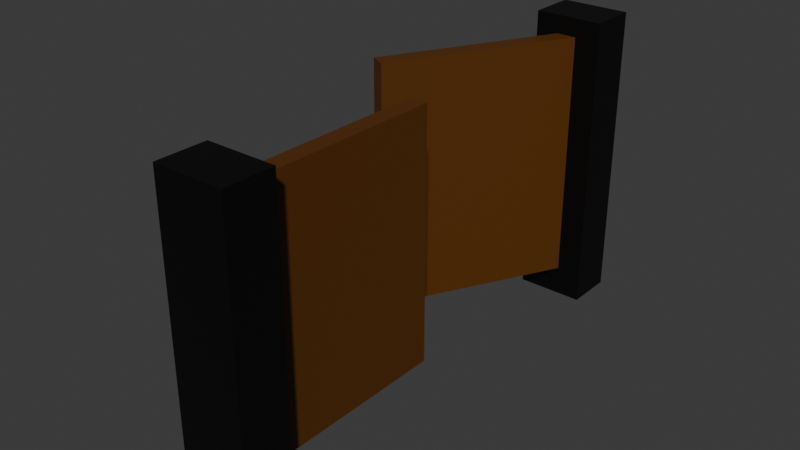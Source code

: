 # Source: gate.blend  (saved by Blender 4.3.34; exported with 4.5.12 LTS)
import bpy
from mathutils import Matrix  # noqa: F401  (used for matrix-valued properties, if any)

bpy.ops.wm.read_factory_settings(use_empty=True)
scene = bpy.context.scene
scene.name = 'Scene'

# ---- collections
col_collection = bpy.data.collections.new('Collection'); scene.collection.children.link(col_collection)

# ---- materials (node trees are filled in below, after node groups)
mat_material_001 = bpy.data.materials.new('Material.001')
mat_material_001.alpha_threshold = 0.0
mat_material_001.roughness = 0.5
mat_material_001.line_color = (0.0, 0.0, 0.0, 1.0)
mat_material_002 = bpy.data.materials.new('Material.002')

# ---- material node trees
mat_material_001.use_nodes = True; mat_material_001.node_tree.nodes.clear()
_N = mat_material_001.node_tree.nodes; _L = mat_material_001.node_tree.links
n0 = _N.new('ShaderNodeOutputMaterial'); n0.name = 'Material Output'; n0.location = (300, 300)
n1 = _N.new('ShaderNodeBsdfPrincipled'); n1.name = 'Principled BSDF'; n1.location = (10, 300)
n1.inputs[0].default_value = (0.0, 0.0, 0.0, 1.0)
n1.inputs[3].default_value = 1.45
_L.new(n1.outputs[0], n0.inputs[0])
n0.is_active_output = True
mat_material_002.use_nodes = True; mat_material_002.node_tree.nodes.clear()
_N = mat_material_002.node_tree.nodes; _L = mat_material_002.node_tree.links
n0 = _N.new('ShaderNodeBsdfPrincipled'); n0.name = 'Principled BSDF'; n0.location = (10, 300)
n0.inputs[0].default_value = (0.1006, 0.03194, 0.001048, 1.0)
n1 = _N.new('ShaderNodeOutputMaterial'); n1.name = 'Material Output'; n1.location = (300, 300)
_L.new(n0.outputs[0], n1.inputs[0])
n1.is_active_output = True

# ---- world
world_world = bpy.data.worlds.new('World'); scene.world = world_world
world_world.use_nodes = True; world_world.node_tree.nodes.clear()
_N = world_world.node_tree.nodes; _L = world_world.node_tree.links
n0 = _N.new('ShaderNodeOutputWorld'); n0.name = 'World Output'; n0.location = (300, 300)
n1 = _N.new('ShaderNodeBackground'); n1.name = 'Background'; n1.location = (10, 300)
n1.inputs[0].default_value = (0.05088, 0.05088, 0.05088, 1.0)
_L.new(n1.outputs[0], n0.inputs[0])
n0.is_active_output = True
world_world.color = (0.05088, 0.05088, 0.05088)
world_world.sun_shadow_jitter_overblur = 0.0

# ---- meshes
me_cube = bpy.data.meshes.new('Cube')
me_cube.from_pydata([(1.0, 1.0, 1.0), (1.0, 1.0, -1.0), (1.0, -1.0, 1.0), (1.0, -1.0, -1.0), (-1.0, 1.0, 1.0), (-1.0, 1.0, -1.0), (-1.0, -1.0, 1.0), (-1.0, -1.0, -1.0)], [], [(0, 4, 6, 2), (3, 2, 6, 7), (7, 6, 4, 5), (5, 1, 3, 7), (1, 0, 2, 3), (5, 4, 0, 1)])
_uv = me_cube.uv_layers.new(name='UVMap')
_uv.uv.foreach_set('vector', [0.625, 0.5, 0.875, 0.5, 0.875, 0.75, 0.625, 0.75, 0.375, 0.75, 0.625, 0.75, 0.625, 1.0, 0.375, 1.0, 0.375, 0.0, 0.625, 0.0, 0.625, 0.25, 0.375, 0.25, 0.125, 0.5, 0.375, 0.5, 0.375, 0.75, 0.125, 0.75, 0.375, 0.5, 0.625, 0.5, 0.625, 0.75, 0.375, 0.75, 0.375, 0.25, 0.625, 0.25, 0.625, 0.5, 0.375, 0.5])
me_cube.materials.append(mat_material_001)
me_cube.use_mirror_vertex_groups = False
me_cube.update()
me_cube_001 = bpy.data.meshes.new('Cube.001')
me_cube_001.from_pydata([(1.0, 1.0, 1.0), (1.0, 1.0, -1.0), (1.0, -1.0, 1.0), (1.0, -1.0, -1.0), (-1.0, 1.0, 1.0), (-1.0, 1.0, -1.0), (-1.0, -1.0, 1.0), (-1.0, -1.0, -1.0)], [], [(0, 4, 6, 2), (3, 2, 6, 7), (7, 6, 4, 5), (5, 1, 3, 7), (1, 0, 2, 3), (5, 4, 0, 1)])
_uv = me_cube_001.uv_layers.new(name='UVMap')
_uv.uv.foreach_set('vector', [0.625, 0.5, 0.875, 0.5, 0.875, 0.75, 0.625, 0.75, 0.375, 0.75, 0.625, 0.75, 0.625, 1.0, 0.375, 1.0, 0.375, 0.0, 0.625, 0.0, 0.625, 0.25, 0.375, 0.25, 0.125, 0.5, 0.375, 0.5, 0.375, 0.75, 0.125, 0.75, 0.375, 0.5, 0.625, 0.5, 0.625, 0.75, 0.375, 0.75, 0.375, 0.25, 0.625, 0.25, 0.625, 0.5, 0.375, 0.5])
me_cube_001.materials.append(mat_material_001)
me_cube_001.use_mirror_vertex_groups = False
me_cube_001.update()
me_cube_002 = bpy.data.meshes.new('Cube.002')
me_cube_002.from_pydata([(-1.0, -1.0, -1.0), (-1.0, -1.0, 1.0), (-1.0, 1.0, -1.0), (-1.0, 1.0, 1.0), (1.0, -1.0, -1.0), (1.0, -1.0, 1.0), (1.0, 1.0, -1.0), (1.0, 1.0, 1.0)], [], [(0, 1, 3, 2), (2, 3, 7, 6), (6, 7, 5, 4), (4, 5, 1, 0), (2, 6, 4, 0), (7, 3, 1, 5)])
_uv = me_cube_002.uv_layers.new(name='UVMap')
_uv.uv.foreach_set('vector', [0.375, 0.0, 0.625, 0.0, 0.625, 0.25, 0.375, 0.25, 0.375, 0.25, 0.625, 0.25, 0.625, 0.5, 0.375, 0.5, 0.375, 0.5, 0.625, 0.5, 0.625, 0.75, 0.375, 0.75, 0.375, 0.75, 0.625, 0.75, 0.625, 1.0, 0.375, 1.0, 0.125, 0.5, 0.375, 0.5, 0.375, 0.75, 0.125, 0.75, 0.625, 0.5, 0.875, 0.5, 0.875, 0.75, 0.625, 0.75])
me_cube_002.materials.append(mat_material_002)
me_cube_002.update()
me_cube_005 = bpy.data.meshes.new('Cube.005')
me_cube_005.from_pydata([(-1.0, -1.0, -1.0), (-1.0, -1.0, 1.0), (-1.0, 1.0, -1.0), (-1.0, 1.0, 1.0), (1.0, -1.0, -1.0), (1.0, -1.0, 1.0), (1.0, 1.0, -1.0), (1.0, 1.0, 1.0)], [], [(0, 1, 3, 2), (2, 3, 7, 6), (6, 7, 5, 4), (4, 5, 1, 0), (2, 6, 4, 0), (7, 3, 1, 5)])
_uv = me_cube_005.uv_layers.new(name='UVMap')
_uv.uv.foreach_set('vector', [0.375, 0.0, 0.625, 0.0, 0.625, 0.25, 0.375, 0.25, 0.375, 0.25, 0.625, 0.25, 0.625, 0.5, 0.375, 0.5, 0.375, 0.5, 0.625, 0.5, 0.625, 0.75, 0.375, 0.75, 0.375, 0.75, 0.625, 0.75, 0.625, 1.0, 0.375, 1.0, 0.125, 0.5, 0.375, 0.5, 0.375, 0.75, 0.125, 0.75, 0.625, 0.5, 0.875, 0.5, 0.875, 0.75, 0.625, 0.75])
me_cube_005.materials.append(mat_material_002)
me_cube_005.update()

# ---- objects
ob_cube = bpy.data.objects.new('Cube', me_cube)
ob_cube_001 = bpy.data.objects.new('Cube.001', me_cube_001)
ob_cube_002 = bpy.data.objects.new('Cube.002', me_cube_002)
ob_cube_003 = bpy.data.objects.new('Cube.003', me_cube_005)

# ---- transforms, parenting, visibility, modifiers, constraints
ob_cube.location = (0.0, 0.0, 0.0)
ob_cube.scale = (1.0, 0.7136, 4.369)
ob_cube.lock_rotations_4d = False
ob_cube.empty_display_type = 'ARROWS'
ob_cube.lineart.crease_threshold = 0.0
ob_cube_001.location = (0.0, 13.72, 0.0)
ob_cube_001.scale = (1.0, 0.7136, 4.369)
ob_cube_001.lock_rotations_4d = False
ob_cube_001.empty_display_type = 'ARROWS'
ob_cube_001.lineart.crease_threshold = 0.0
ob_cube_002.location = (0.0, 3.326, 0.1634)
ob_cube_002.scale = (0.256, 3.093, 3.669)
ob_cube_003.location = (-1.205, 10.78, 0.1634)
ob_cube_003.rotation_euler = (0.0, -0.0, -0.4834)
ob_cube_003.scale = (0.2635, 3.144, 3.669)

# ---- collection membership
col_collection.objects.link(ob_cube)
col_collection.objects.link(ob_cube_001)
col_collection.objects.link(ob_cube_002)
col_collection.objects.link(ob_cube_003)

# ---- scene / render settings (as saved in the file)
scene.frame_start = 1; scene.frame_end = 250; scene.frame_set(1)
scene.render.engine = 'BLENDER_EEVEE_NEXT'
bpy.context.view_layer.update()

# ---- added for rendering (the .blend has no active camera and no usable light): camera, sun
cam_auto = bpy.data.cameras.new('AutoCamera')
cam_auto.lens = 50.0
cam_auto.sensor_width = 36.0
cam_auto.clip_end = 1000.0
ob_auto_camera = bpy.data.objects.new('AutoCamera', cam_auto)
scene.collection.objects.link(ob_auto_camera)
ob_auto_camera.location = (15.6264, -13.0319, 13.261)
ob_auto_camera.rotation_euler = (1.09748, -7.21219e-08, 0.694738)
scene.camera = ob_auto_camera
light_auto_sun = bpy.data.lights.new('AutoSun', 'SUN')
light_auto_sun.energy = 3.0
light_auto_sun.angle = 0.0523599
ob_auto_sun = bpy.data.objects.new('AutoSun', light_auto_sun)
scene.collection.objects.link(ob_auto_sun)
ob_auto_sun.rotation_euler = (0.872665, 0.174533, 0.523599)
bpy.context.view_layer.update()
